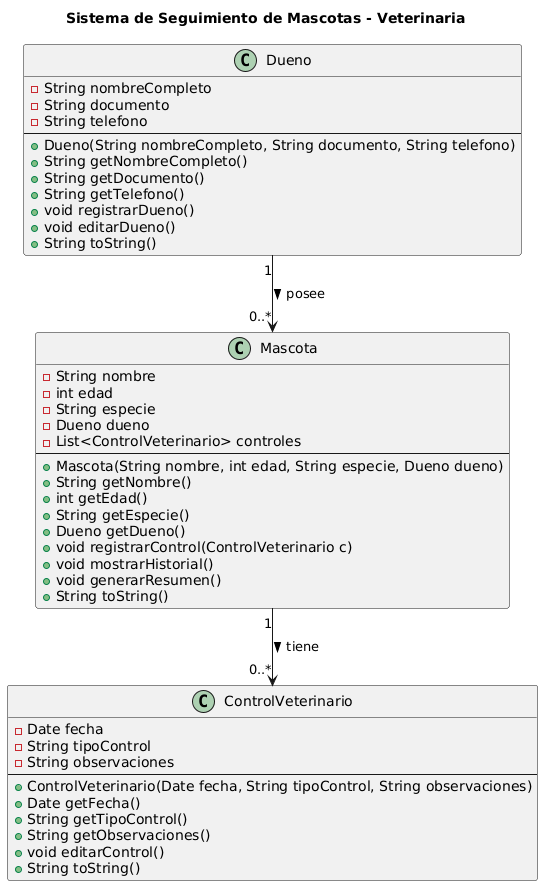

The diagram above was rendered by PlantUML. Its source (embedded in the PNG):
@startuml
title Sistema de Seguimiento de Mascotas - Veterinaria

class Dueno {
    - String nombreCompleto
    - String documento
    - String telefono
    --
    + Dueno(String nombreCompleto, String documento, String telefono)
    + String getNombreCompleto()
    + String getDocumento()
    + String getTelefono()
    + void registrarDueno()
    + void editarDueno()
    + String toString()
}

class Mascota {
    - String nombre
    - int edad
    - String especie
    - Dueno dueno
    - List<ControlVeterinario> controles
    --
    + Mascota(String nombre, int edad, String especie, Dueno dueno)
    + String getNombre()
    + int getEdad()
    + String getEspecie()
    + Dueno getDueno()
    + void registrarControl(ControlVeterinario c)
    + void mostrarHistorial()
    + void generarResumen()
    + String toString()
}

class ControlVeterinario {
    - Date fecha
    - String tipoControl
    - String observaciones
    --
    + ControlVeterinario(Date fecha, String tipoControl, String observaciones)
    + Date getFecha()
    + String getTipoControl()
    + String getObservaciones()
    + void editarControl()
    + String toString()
}

' Relaciones
Dueno "1" --> "0..*" Mascota : posee >
Mascota "1" --> "0..*" ControlVeterinario : tiene >
@enduml